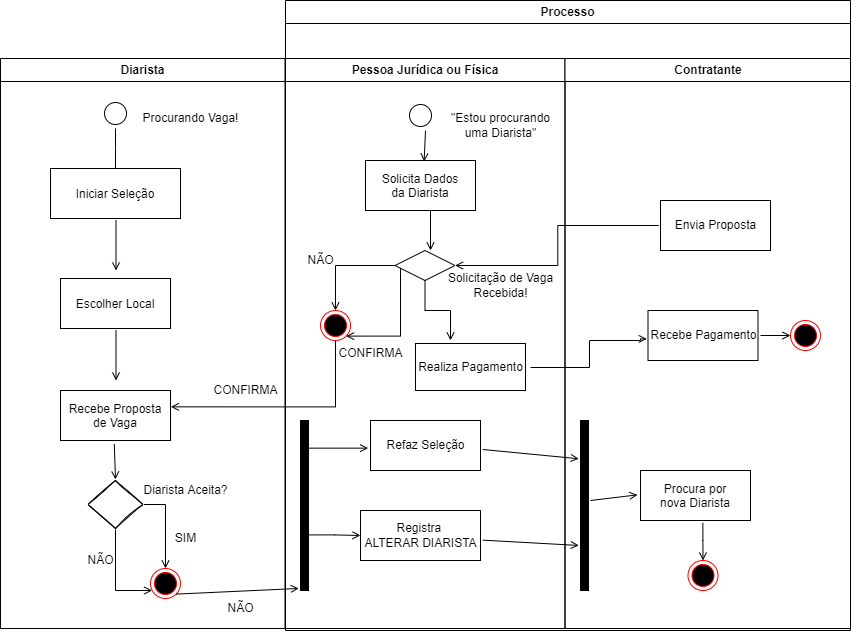

The diagram above was exported from draw.io. Its source (the exported page's mxGraphModel, read from the mxfile embedded in the PNG):
<mxGraphModel dx="1322" dy="702" grid="1" gridSize="10" guides="1" tooltips="1" connect="1" arrows="1" fold="1" page="1" pageScale="1" pageWidth="1169" pageHeight="826" background="none" math="0" shadow="0">
  <root>
    <mxCell id="0" />
    <mxCell id="1" parent="0" />
    <mxCell id="2" value="Diarista" style="swimlane;whiteSpace=wrap" parent="1" vertex="1">
      <mxGeometry x="160" y="128" width="285" height="570" as="geometry" />
    </mxCell>
    <mxCell id="5" value="" style="ellipse;shape=startState;fillColor=#FFFFFF;strokeColor=#000000;" parent="2" vertex="1">
      <mxGeometry x="100" y="40" width="30" height="30" as="geometry" />
    </mxCell>
    <mxCell id="6" value="" style="edgeStyle=elbowEdgeStyle;elbow=horizontal;verticalAlign=bottom;endArrow=open;endSize=8;strokeColor=#000000;endFill=1;rounded=0" parent="2" source="5" target="7" edge="1">
      <mxGeometry x="100" y="40" as="geometry">
        <mxPoint x="115" y="110" as="targetPoint" />
      </mxGeometry>
    </mxCell>
    <mxCell id="7" value="Iniciar Seleção" style="" parent="2" vertex="1">
      <mxGeometry x="50" y="110" width="130" height="50" as="geometry" />
    </mxCell>
    <mxCell id="8" value="Escolher Local" style="" parent="2" vertex="1">
      <mxGeometry x="60" y="220" width="110" height="50" as="geometry" />
    </mxCell>
    <mxCell id="9" value="" style="endArrow=open;strokeColor=#000000;endFill=1;rounded=0" parent="2" edge="1">
      <mxGeometry relative="1" as="geometry">
        <mxPoint x="115.5" y="162" as="sourcePoint" />
        <mxPoint x="115.5" y="212" as="targetPoint" />
      </mxGeometry>
    </mxCell>
    <mxCell id="11" value="" style="endArrow=open;strokeColor=#000000;endFill=1;rounded=0" parent="2" edge="1">
      <mxGeometry relative="1" as="geometry">
        <mxPoint x="115.5" y="272" as="sourcePoint" />
        <mxPoint x="115.5" y="322" as="targetPoint" />
      </mxGeometry>
    </mxCell>
    <mxCell id="p1Z_hGOaO5PgIsUrt1pe-53" value="Procurando Vaga!" style="text;html=1;align=center;verticalAlign=middle;resizable=0;points=[];autosize=1;strokeColor=none;fillColor=none;" vertex="1" parent="2">
      <mxGeometry x="135" y="50" width="110" height="20" as="geometry" />
    </mxCell>
    <mxCell id="p1Z_hGOaO5PgIsUrt1pe-58" value="Recebe Proposta&#10;de Vaga" style="" vertex="1" parent="2">
      <mxGeometry x="60" y="332" width="110" height="50" as="geometry" />
    </mxCell>
    <mxCell id="p1Z_hGOaO5PgIsUrt1pe-74" value="" style="endArrow=open;html=1;rounded=0;strokeColor=#000000;entryX=0.5;entryY=0;entryDx=0;entryDy=0;endFill=0;exitX=0.489;exitY=1.073;exitDx=0;exitDy=0;exitPerimeter=0;" edge="1" parent="2" source="p1Z_hGOaO5PgIsUrt1pe-58" target="p1Z_hGOaO5PgIsUrt1pe-75">
      <mxGeometry width="50" height="50" relative="1" as="geometry">
        <mxPoint x="145.5" y="382" as="sourcePoint" />
        <mxPoint x="113.5" y="452" as="targetPoint" />
      </mxGeometry>
    </mxCell>
    <mxCell id="p1Z_hGOaO5PgIsUrt1pe-75" value="" style="rhombus;whiteSpace=wrap;html=1;strokeColor=#000000;fillColor=#FFFFFF;perimeterSpacing=1;sketch=1;" vertex="1" parent="2">
      <mxGeometry x="87.5" y="422" width="55" height="48" as="geometry" />
    </mxCell>
    <mxCell id="p1Z_hGOaO5PgIsUrt1pe-76" value="Diarista Aceita?" style="text;html=1;align=center;verticalAlign=middle;resizable=0;points=[];autosize=1;strokeColor=none;fillColor=none;" vertex="1" parent="2">
      <mxGeometry x="135" y="422" width="100" height="20" as="geometry" />
    </mxCell>
    <mxCell id="p1Z_hGOaO5PgIsUrt1pe-78" style="edgeStyle=orthogonalEdgeStyle;rounded=0;orthogonalLoop=1;jettySize=auto;html=1;endArrow=open;endFill=0;strokeColor=#000000;exitX=0.5;exitY=1;exitDx=0;exitDy=0;" edge="1" parent="2" source="p1Z_hGOaO5PgIsUrt1pe-75" target="p1Z_hGOaO5PgIsUrt1pe-77">
      <mxGeometry relative="1" as="geometry">
        <Array as="points">
          <mxPoint x="115" y="532" />
        </Array>
      </mxGeometry>
    </mxCell>
    <mxCell id="p1Z_hGOaO5PgIsUrt1pe-79" style="edgeStyle=orthogonalEdgeStyle;rounded=0;orthogonalLoop=1;jettySize=auto;html=1;exitX=1;exitY=0.5;exitDx=0;exitDy=0;entryX=0.5;entryY=0;entryDx=0;entryDy=0;endArrow=open;endFill=0;strokeColor=#000000;" edge="1" parent="2" source="p1Z_hGOaO5PgIsUrt1pe-75" target="p1Z_hGOaO5PgIsUrt1pe-77">
      <mxGeometry relative="1" as="geometry" />
    </mxCell>
    <mxCell id="p1Z_hGOaO5PgIsUrt1pe-77" value="" style="ellipse;shape=endState;fillColor=#000000;strokeColor=#ff0000" vertex="1" parent="2">
      <mxGeometry x="150" y="510" width="30" height="30" as="geometry" />
    </mxCell>
    <mxCell id="p1Z_hGOaO5PgIsUrt1pe-80" value="SIM" style="text;html=1;align=center;verticalAlign=middle;resizable=0;points=[];autosize=1;strokeColor=none;fillColor=none;" vertex="1" parent="2">
      <mxGeometry x="165" y="470" width="40" height="20" as="geometry" />
    </mxCell>
    <mxCell id="p1Z_hGOaO5PgIsUrt1pe-81" value="NÃO" style="text;html=1;align=center;verticalAlign=middle;resizable=0;points=[];autosize=1;strokeColor=none;fillColor=none;" vertex="1" parent="2">
      <mxGeometry x="80" y="492" width="40" height="20" as="geometry" />
    </mxCell>
    <mxCell id="p1Z_hGOaO5PgIsUrt1pe-85" value="NÃO" style="text;html=1;align=center;verticalAlign=middle;resizable=0;points=[];autosize=1;strokeColor=none;fillColor=none;" vertex="1" parent="2">
      <mxGeometry x="220" y="540" width="40" height="20" as="geometry" />
    </mxCell>
    <mxCell id="p1Z_hGOaO5PgIsUrt1pe-120" value="CONFIRMA" style="text;html=1;align=center;verticalAlign=middle;resizable=0;points=[];autosize=1;strokeColor=none;fillColor=none;labelBackgroundColor=default;labelBorderColor=none;sketch=0;" vertex="1" parent="2">
      <mxGeometry x="205" y="322" width="80" height="20" as="geometry" />
    </mxCell>
    <mxCell id="3" value="Pessoa Jurídica ou Física" style="swimlane;whiteSpace=wrap" parent="1" vertex="1">
      <mxGeometry x="444.5" y="128" width="280" height="570" as="geometry" />
    </mxCell>
    <mxCell id="4" value="Contratante" style="swimlane;whiteSpace=wrap" parent="1" vertex="1">
      <mxGeometry x="724.5" y="128" width="285.5" height="570" as="geometry" />
    </mxCell>
    <mxCell id="39" value="" style="endArrow=open;strokeColor=#FFFFFF;endFill=1;rounded=0" parent="4" source="33" edge="1">
      <mxGeometry relative="1" as="geometry">
        <mxPoint x="145" y="500" as="targetPoint" />
      </mxGeometry>
    </mxCell>
    <mxCell id="p1Z_hGOaO5PgIsUrt1pe-41" value="Processo" style="swimlane;whiteSpace=wrap" vertex="1" parent="1">
      <mxGeometry x="445" y="70" width="565" height="630" as="geometry" />
    </mxCell>
    <mxCell id="18" value="Solicita Dados &#10;da Diarista" style="" parent="p1Z_hGOaO5PgIsUrt1pe-41" vertex="1">
      <mxGeometry x="80" y="160" width="110" height="50" as="geometry" />
    </mxCell>
    <mxCell id="13" value="" style="ellipse;shape=startState;fillColor=#FFFFFF;strokeColor=#000000;" parent="p1Z_hGOaO5PgIsUrt1pe-41" vertex="1">
      <mxGeometry x="120" y="100" width="30" height="30" as="geometry" />
    </mxCell>
    <mxCell id="p1Z_hGOaO5PgIsUrt1pe-68" value="Solicitação de Vaga&lt;br&gt;Recebida!" style="text;html=1;align=center;verticalAlign=middle;resizable=0;points=[];autosize=1;strokeColor=none;fillColor=none;" vertex="1" parent="p1Z_hGOaO5PgIsUrt1pe-41">
      <mxGeometry x="155" y="270" width="120" height="30" as="geometry" />
    </mxCell>
    <mxCell id="p1Z_hGOaO5PgIsUrt1pe-82" value="" style="html=1;points=[];perimeter=orthogonalPerimeter;rounded=0;shadow=0;sketch=0;strokeColor=#000000;fillColor=#000000;fillStyle=auto;" vertex="1" parent="p1Z_hGOaO5PgIsUrt1pe-41">
      <mxGeometry x="15" y="420" width="8" height="170" as="geometry" />
    </mxCell>
    <mxCell id="p1Z_hGOaO5PgIsUrt1pe-83" value="" style="html=1;points=[];perimeter=orthogonalPerimeter;rounded=0;shadow=0;sketch=0;strokeColor=#000000;fillColor=#000000;fillStyle=auto;" vertex="1" parent="p1Z_hGOaO5PgIsUrt1pe-41">
      <mxGeometry x="295" y="420" width="8" height="170" as="geometry" />
    </mxCell>
    <mxCell id="p1Z_hGOaO5PgIsUrt1pe-90" style="edgeStyle=orthogonalEdgeStyle;rounded=0;orthogonalLoop=1;jettySize=auto;html=1;endArrow=open;endFill=0;strokeColor=#000000;exitX=0.958;exitY=0.673;exitDx=0;exitDy=0;exitPerimeter=0;entryX=0;entryY=0.5;entryDx=0;entryDy=0;entryPerimeter=0;" edge="1" parent="p1Z_hGOaO5PgIsUrt1pe-41" source="p1Z_hGOaO5PgIsUrt1pe-82" target="p1Z_hGOaO5PgIsUrt1pe-86">
      <mxGeometry relative="1" as="geometry" />
    </mxCell>
    <mxCell id="p1Z_hGOaO5PgIsUrt1pe-86" value="Registra &lt;br&gt;ALTERAR DIARISTA" style="html=1;rounded=0;shadow=0;sketch=0;fillStyle=auto;strokeColor=#000000;fillColor=#FFFFFF;" vertex="1" parent="p1Z_hGOaO5PgIsUrt1pe-41">
      <mxGeometry x="75" y="510" width="120" height="50" as="geometry" />
    </mxCell>
    <mxCell id="33" value="Procura por &#10;nova Diarista" style="" parent="p1Z_hGOaO5PgIsUrt1pe-41" vertex="1">
      <mxGeometry x="355" y="470" width="110" height="50" as="geometry" />
    </mxCell>
    <mxCell id="p1Z_hGOaO5PgIsUrt1pe-91" value="Refaz Seleção" style="html=1;rounded=0;shadow=0;sketch=0;fillStyle=auto;strokeColor=#000000;fillColor=#FFFFFF;" vertex="1" parent="p1Z_hGOaO5PgIsUrt1pe-41">
      <mxGeometry x="85" y="420" width="110" height="50" as="geometry" />
    </mxCell>
    <mxCell id="p1Z_hGOaO5PgIsUrt1pe-94" value="" style="endArrow=open;html=1;rounded=0;strokeColor=#000000;entryX=-0.021;entryY=0.553;entryDx=0;entryDy=0;entryPerimeter=0;endFill=0;" edge="1" parent="p1Z_hGOaO5PgIsUrt1pe-41" source="p1Z_hGOaO5PgIsUrt1pe-82" target="p1Z_hGOaO5PgIsUrt1pe-91">
      <mxGeometry width="50" height="50" relative="1" as="geometry">
        <mxPoint x="25" y="480" as="sourcePoint" />
        <mxPoint x="75" y="430" as="targetPoint" />
      </mxGeometry>
    </mxCell>
    <mxCell id="p1Z_hGOaO5PgIsUrt1pe-96" value="" style="endArrow=open;html=1;rounded=0;strokeColor=#000000;exitX=1.021;exitY=0.58;exitDx=0;exitDy=0;exitPerimeter=0;entryX=-0.208;entryY=0.225;entryDx=0;entryDy=0;entryPerimeter=0;endFill=0;" edge="1" parent="p1Z_hGOaO5PgIsUrt1pe-41" source="p1Z_hGOaO5PgIsUrt1pe-91" target="p1Z_hGOaO5PgIsUrt1pe-83">
      <mxGeometry width="50" height="50" relative="1" as="geometry">
        <mxPoint x="215" y="490" as="sourcePoint" />
        <mxPoint x="265" y="440" as="targetPoint" />
      </mxGeometry>
    </mxCell>
    <mxCell id="p1Z_hGOaO5PgIsUrt1pe-97" value="" style="endArrow=open;html=1;rounded=0;strokeColor=#000000;exitX=1.019;exitY=0.593;exitDx=0;exitDy=0;exitPerimeter=0;entryX=-0.208;entryY=0.735;entryDx=0;entryDy=0;entryPerimeter=0;endFill=0;" edge="1" parent="p1Z_hGOaO5PgIsUrt1pe-41" source="p1Z_hGOaO5PgIsUrt1pe-86" target="p1Z_hGOaO5PgIsUrt1pe-83">
      <mxGeometry width="50" height="50" relative="1" as="geometry">
        <mxPoint x="215" y="570" as="sourcePoint" />
        <mxPoint x="265" y="520" as="targetPoint" />
      </mxGeometry>
    </mxCell>
    <mxCell id="p1Z_hGOaO5PgIsUrt1pe-98" value="" style="endArrow=open;html=1;rounded=0;strokeColor=#000000;entryX=-0.027;entryY=0.487;entryDx=0;entryDy=0;entryPerimeter=0;endFill=0;" edge="1" parent="p1Z_hGOaO5PgIsUrt1pe-41" target="33">
      <mxGeometry width="50" height="50" relative="1" as="geometry">
        <mxPoint x="305" y="500" as="sourcePoint" />
        <mxPoint x="345" y="500" as="targetPoint" />
      </mxGeometry>
    </mxCell>
    <mxCell id="p1Z_hGOaO5PgIsUrt1pe-101" style="edgeStyle=orthogonalEdgeStyle;rounded=0;orthogonalLoop=1;jettySize=auto;html=1;endArrow=open;endFill=0;strokeColor=#000000;exitX=0.567;exitY=1.047;exitDx=0;exitDy=0;exitPerimeter=0;" edge="1" parent="p1Z_hGOaO5PgIsUrt1pe-41" source="33" target="p1Z_hGOaO5PgIsUrt1pe-100">
      <mxGeometry relative="1" as="geometry" />
    </mxCell>
    <mxCell id="p1Z_hGOaO5PgIsUrt1pe-100" value="" style="ellipse;shape=endState;fillColor=#000000;strokeColor=#ff0000" vertex="1" parent="p1Z_hGOaO5PgIsUrt1pe-41">
      <mxGeometry x="402.5" y="560" width="30" height="30" as="geometry" />
    </mxCell>
    <mxCell id="p1Z_hGOaO5PgIsUrt1pe-103" value="Envia Proposta" style="html=1;rounded=0;shadow=0;sketch=0;fillStyle=auto;strokeColor=#000000;fillColor=#FFFFFF;" vertex="1" parent="p1Z_hGOaO5PgIsUrt1pe-41">
      <mxGeometry x="375" y="200" width="110" height="50" as="geometry" />
    </mxCell>
    <mxCell id="p1Z_hGOaO5PgIsUrt1pe-115" style="edgeStyle=orthogonalEdgeStyle;rounded=0;orthogonalLoop=1;jettySize=auto;html=1;entryX=0.5;entryY=0;entryDx=0;entryDy=0;endArrow=open;endFill=0;strokeColor=#000000;" edge="1" parent="p1Z_hGOaO5PgIsUrt1pe-41" source="p1Z_hGOaO5PgIsUrt1pe-107" target="p1Z_hGOaO5PgIsUrt1pe-113">
      <mxGeometry relative="1" as="geometry" />
    </mxCell>
    <mxCell id="p1Z_hGOaO5PgIsUrt1pe-107" value="" style="rhombus;whiteSpace=wrap;html=1;rounded=0;shadow=0;sketch=0;fillStyle=auto;strokeColor=#000000;fillColor=#FFFFFF;" vertex="1" parent="p1Z_hGOaO5PgIsUrt1pe-41">
      <mxGeometry x="109.5" y="250" width="60" height="30" as="geometry" />
    </mxCell>
    <mxCell id="p1Z_hGOaO5PgIsUrt1pe-108" value="&quot;Estou procurando&lt;br&gt;uma Diarista&quot;" style="text;html=1;align=center;verticalAlign=middle;resizable=0;points=[];autosize=1;strokeColor=none;fillColor=none;" vertex="1" parent="p1Z_hGOaO5PgIsUrt1pe-41">
      <mxGeometry x="160" y="110" width="110" height="30" as="geometry" />
    </mxCell>
    <mxCell id="p1Z_hGOaO5PgIsUrt1pe-110" value="" style="endArrow=open;html=1;rounded=0;strokeColor=#000000;exitX=0.667;exitY=1;exitDx=0;exitDy=0;exitPerimeter=0;endFill=0;entryX=0.533;entryY=0.02;entryDx=0;entryDy=0;entryPerimeter=0;" edge="1" parent="p1Z_hGOaO5PgIsUrt1pe-41" source="13" target="18">
      <mxGeometry width="50" height="50" relative="1" as="geometry">
        <mxPoint x="135" y="130" as="sourcePoint" />
        <mxPoint x="85" y="180" as="targetPoint" />
      </mxGeometry>
    </mxCell>
    <mxCell id="p1Z_hGOaO5PgIsUrt1pe-111" value="" style="endArrow=open;html=1;rounded=0;strokeColor=#000000;entryX=0.592;entryY=0;entryDx=0;entryDy=0;entryPerimeter=0;exitX=0.591;exitY=1;exitDx=0;exitDy=0;exitPerimeter=0;endFill=0;" edge="1" parent="p1Z_hGOaO5PgIsUrt1pe-41" source="18" target="p1Z_hGOaO5PgIsUrt1pe-107">
      <mxGeometry width="50" height="50" relative="1" as="geometry">
        <mxPoint x="185" y="210" as="sourcePoint" />
        <mxPoint x="135" y="240" as="targetPoint" />
      </mxGeometry>
    </mxCell>
    <mxCell id="p1Z_hGOaO5PgIsUrt1pe-112" style="edgeStyle=orthogonalEdgeStyle;rounded=0;orthogonalLoop=1;jettySize=auto;html=1;endArrow=open;endFill=0;strokeColor=#000000;entryX=1;entryY=0.5;entryDx=0;entryDy=0;exitX=-0.015;exitY=0.5;exitDx=0;exitDy=0;exitPerimeter=0;" edge="1" parent="p1Z_hGOaO5PgIsUrt1pe-41" source="p1Z_hGOaO5PgIsUrt1pe-103" target="p1Z_hGOaO5PgIsUrt1pe-107">
      <mxGeometry relative="1" as="geometry">
        <mxPoint x="175" y="270" as="targetPoint" />
      </mxGeometry>
    </mxCell>
    <mxCell id="p1Z_hGOaO5PgIsUrt1pe-113" value="" style="ellipse;shape=endState;fillColor=#000000;strokeColor=#ff0000" vertex="1" parent="p1Z_hGOaO5PgIsUrt1pe-41">
      <mxGeometry x="35" y="310" width="30" height="30" as="geometry" />
    </mxCell>
    <mxCell id="p1Z_hGOaO5PgIsUrt1pe-116" style="edgeStyle=orthogonalEdgeStyle;rounded=0;orthogonalLoop=1;jettySize=auto;html=1;endArrow=open;endFill=0;strokeColor=#000000;entryX=1;entryY=1;entryDx=0;entryDy=0;" edge="1" parent="p1Z_hGOaO5PgIsUrt1pe-41" source="p1Z_hGOaO5PgIsUrt1pe-107" target="p1Z_hGOaO5PgIsUrt1pe-113">
      <mxGeometry relative="1" as="geometry">
        <mxPoint x="115" y="380" as="targetPoint" />
        <Array as="points">
          <mxPoint x="115" y="336" />
        </Array>
      </mxGeometry>
    </mxCell>
    <mxCell id="p1Z_hGOaO5PgIsUrt1pe-118" value="NÃO" style="text;html=1;align=center;verticalAlign=middle;resizable=0;points=[];autosize=1;strokeColor=none;fillColor=none;" vertex="1" parent="p1Z_hGOaO5PgIsUrt1pe-41">
      <mxGeometry x="15" y="250" width="40" height="20" as="geometry" />
    </mxCell>
    <mxCell id="p1Z_hGOaO5PgIsUrt1pe-117" value="CONFIRMA" style="text;html=1;align=center;verticalAlign=middle;resizable=0;points=[];autosize=1;strokeColor=none;fillColor=none;labelBackgroundColor=default;labelBorderColor=none;sketch=0;" vertex="1" parent="p1Z_hGOaO5PgIsUrt1pe-41">
      <mxGeometry x="45" y="343" width="80" height="20" as="geometry" />
    </mxCell>
    <mxCell id="p1Z_hGOaO5PgIsUrt1pe-123" style="edgeStyle=orthogonalEdgeStyle;rounded=0;orthogonalLoop=1;jettySize=auto;html=1;entryX=0;entryY=0.5;entryDx=0;entryDy=0;endArrow=open;endFill=0;strokeColor=#000000;" edge="1" parent="p1Z_hGOaO5PgIsUrt1pe-41" target="p1Z_hGOaO5PgIsUrt1pe-122">
      <mxGeometry relative="1" as="geometry">
        <mxPoint x="475" y="335" as="sourcePoint" />
      </mxGeometry>
    </mxCell>
    <mxCell id="p1Z_hGOaO5PgIsUrt1pe-121" value="Recebe Pagamento" style="html=1;rounded=0;shadow=0;labelBackgroundColor=default;labelBorderColor=none;sketch=0;fillStyle=auto;strokeColor=#000000;fillColor=#FFFFFF;" vertex="1" parent="p1Z_hGOaO5PgIsUrt1pe-41">
      <mxGeometry x="362.5" y="310" width="110" height="50" as="geometry" />
    </mxCell>
    <mxCell id="p1Z_hGOaO5PgIsUrt1pe-122" value="" style="ellipse;shape=endState;fillColor=#000000;strokeColor=#ff0000" vertex="1" parent="p1Z_hGOaO5PgIsUrt1pe-41">
      <mxGeometry x="505" y="320" width="30" height="30" as="geometry" />
    </mxCell>
    <mxCell id="p1Z_hGOaO5PgIsUrt1pe-126" style="edgeStyle=orthogonalEdgeStyle;rounded=0;orthogonalLoop=1;jettySize=auto;html=1;entryX=-0.011;entryY=0.567;entryDx=0;entryDy=0;entryPerimeter=0;endArrow=open;endFill=0;strokeColor=#000000;" edge="1" parent="p1Z_hGOaO5PgIsUrt1pe-41" target="p1Z_hGOaO5PgIsUrt1pe-121">
      <mxGeometry relative="1" as="geometry">
        <mxPoint x="245" y="367" as="sourcePoint" />
        <Array as="points">
          <mxPoint x="304" y="367" />
          <mxPoint x="304" y="340" />
          <mxPoint x="355" y="340" />
          <mxPoint x="355" y="338" />
        </Array>
      </mxGeometry>
    </mxCell>
    <mxCell id="p1Z_hGOaO5PgIsUrt1pe-125" value="Realiza Pagamento" style="html=1;rounded=0;shadow=0;labelBackgroundColor=default;labelBorderColor=none;sketch=0;fillStyle=auto;strokeColor=#000000;fillColor=#FFFFFF;" vertex="1" parent="p1Z_hGOaO5PgIsUrt1pe-41">
      <mxGeometry x="130" y="343" width="110" height="47" as="geometry" />
    </mxCell>
    <mxCell id="p1Z_hGOaO5PgIsUrt1pe-84" value="" style="endArrow=open;html=1;rounded=0;strokeColor=#000000;exitX=1;exitY=1;exitDx=0;exitDy=0;entryX=-0.208;entryY=0.988;entryDx=0;entryDy=0;entryPerimeter=0;endFill=0;" edge="1" parent="1" source="p1Z_hGOaO5PgIsUrt1pe-77" target="p1Z_hGOaO5PgIsUrt1pe-82">
      <mxGeometry width="50" height="50" relative="1" as="geometry">
        <mxPoint x="370" y="680" as="sourcePoint" />
        <mxPoint x="420" y="630" as="targetPoint" />
      </mxGeometry>
    </mxCell>
    <mxCell id="p1Z_hGOaO5PgIsUrt1pe-119" style="edgeStyle=orthogonalEdgeStyle;rounded=0;orthogonalLoop=1;jettySize=auto;html=1;exitX=0.5;exitY=1;exitDx=0;exitDy=0;entryX=1.003;entryY=0.327;entryDx=0;entryDy=0;entryPerimeter=0;endArrow=open;endFill=0;strokeColor=#000000;" edge="1" parent="1" source="p1Z_hGOaO5PgIsUrt1pe-113" target="p1Z_hGOaO5PgIsUrt1pe-58">
      <mxGeometry relative="1" as="geometry" />
    </mxCell>
    <mxCell id="p1Z_hGOaO5PgIsUrt1pe-124" style="edgeStyle=orthogonalEdgeStyle;rounded=0;orthogonalLoop=1;jettySize=auto;html=1;endArrow=open;endFill=0;strokeColor=#000000;" edge="1" parent="1" source="p1Z_hGOaO5PgIsUrt1pe-107">
      <mxGeometry relative="1" as="geometry">
        <mxPoint x="610" y="410" as="targetPoint" />
      </mxGeometry>
    </mxCell>
  </root>
</mxGraphModel>